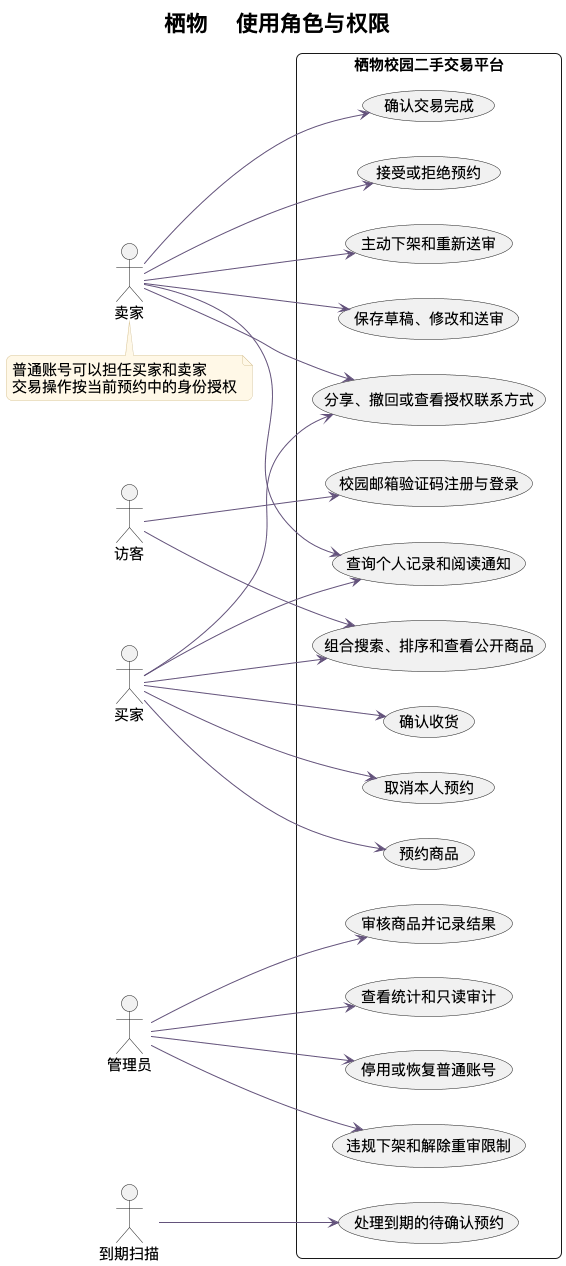

The diagram above was rendered by PlantUML. Its source (embedded in the PNG):
@startuml
skinparam backgroundColor #FFFFFF
skinparam defaultFontName "Noto Sans CJK SC"
skinparam defaultFontSize 15
skinparam shadowing false
skinparam roundcorner 12
skinparam ArrowColor #63527B
skinparam classBackgroundColor #F7F4FC
skinparam classBorderColor #B3A3CB
skinparam componentBackgroundColor #F7F4FC
skinparam componentBorderColor #B3A3CB
skinparam stateBackgroundColor #F7F4FC
skinparam stateBorderColor #B3A3CB
skinparam activityBackgroundColor #F7F4FC
skinparam activityBorderColor #B3A3CB
skinparam sequenceParticipantBackgroundColor #F7F4FC
skinparam sequenceLifeLineBorderColor #C4BBCF
skinparam NoteBackgroundColor #FFF8E7
skinparam NoteBorderColor #D9C69A
skinparam titleFontSize 22
hide empty members
title 栖物 · 使用角色与权限
left to right direction
actor 访客 as Visitor
actor 买家 as Buyer
actor 卖家 as Seller
actor 管理员 as Admin
actor "到期扫描" as Clock
rectangle "栖物校园二手交易平台" {
  usecase "校园邮箱验证码注册与登录" as Login
  usecase "组合搜索、排序和查看公开商品" as Search
  usecase "预约商品" as Reserve
  usecase "取消本人预约" as Cancel
  usecase "确认收货" as Receive
  usecase "查询个人记录和阅读通知" as History
  usecase "保存草稿、修改和送审" as Edit
  usecase "主动下架和重新送审" as Offline
  usecase "接受或拒绝预约" as Accept
  usecase "确认交易完成" as Finish
  usecase "分享、撤回或查看授权联系方式" as Contact
  usecase "审核商品并记录结果" as Review
  usecase "违规下架和解除重审限制" as Moderate
  usecase "停用或恢复普通账号" as Account
  usecase "查看统计和只读审计" as Statistics
  usecase "处理到期的待确认预约" as Timeout
}
Visitor --> Login
Visitor --> Search
Buyer --> Search
Buyer --> Reserve
Buyer --> Cancel
Buyer --> Receive
Buyer --> History
Buyer --> Contact
Seller --> Edit
Seller --> Offline
Seller --> Accept
Seller --> Finish
Seller --> History
Seller --> Contact
Admin --> Review
Admin --> Moderate
Admin --> Account
Admin --> Statistics
Clock --> Timeout
note bottom of Seller
  普通账号可以担任买家和卖家
  交易操作按当前预约中的身份授权
end note

@enduml